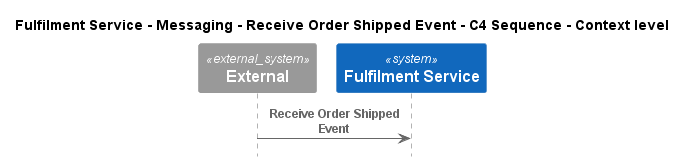

The diagram above was rendered by PlantUML. Its source (embedded in the PNG):
@startuml
!pragma layout smetana
!include ..\..\..\..\..\..\..\.c4s\C4_Sequence.puml

title Fulfilment Service - Messaging - Receive Order Shipped Event - C4 Sequence - Context level

System_Ext(C4InterFlow.SoftwareSystems.ExternalSystem, "External", "")
System(ECommercePlatform.SoftwareSystems.FulfilmentService, "Fulfilment Service", "")

Rel(C4InterFlow.SoftwareSystems.ExternalSystem, ECommercePlatform.SoftwareSystems.FulfilmentService, "Receive Order Shipped Event")


@enduml